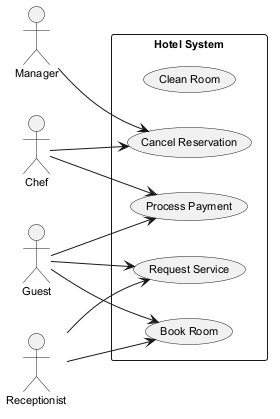

The diagram above was rendered by PlantUML. Its source (embedded in the PNG):
@startuml
skinparam monochrome true
skinparam defaultFontSize 11
left to right direction
actor "Manager" as M
actor "Guest" as G
actor "Chef" as C
actor "Receptionist" as R
rectangle "Hotel System" {
  usecase "Clean Room" as UC_CleanRoom
  usecase "Request Service" as UC_RequestService
  usecase "Cancel Reservation" as UC_CancelReservation
  usecase "Process Payment" as UC_ProcessPayment
  usecase "Book Room" as UC_BookRoom
}
M --> UC_CancelReservation
G --> UC_ProcessPayment
G --> UC_BookRoom
G --> UC_RequestService
C --> UC_CancelReservation
C --> UC_ProcessPayment
R --> UC_BookRoom
R --> UC_RequestService
@enduml